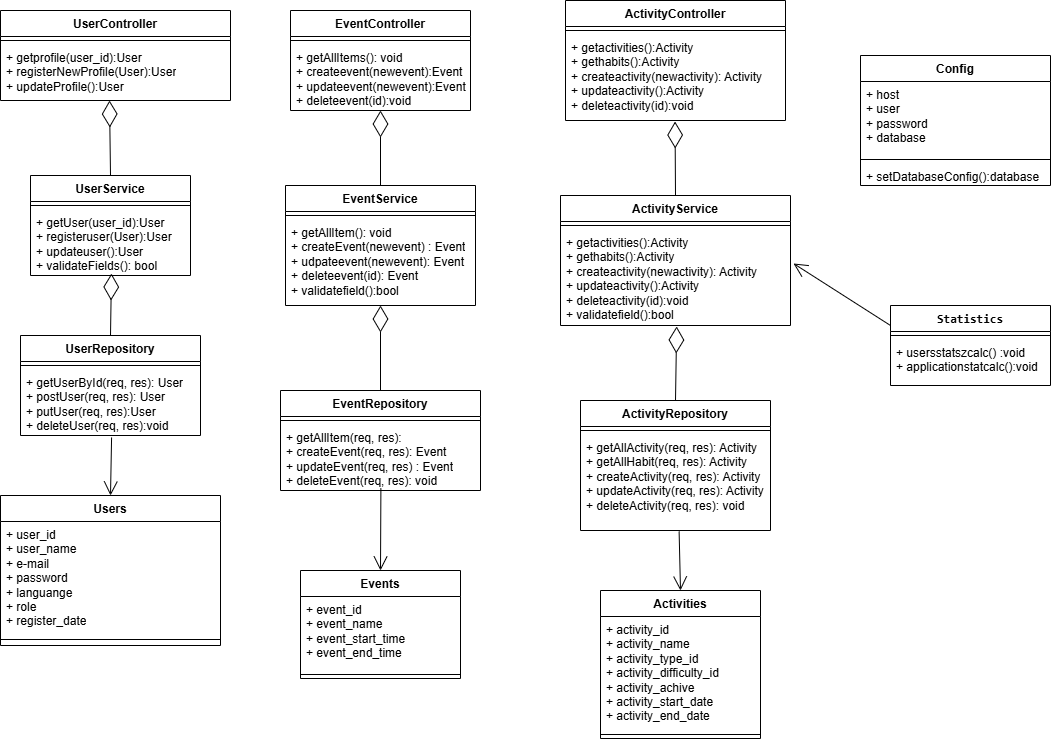

The diagram above was exported from draw.io. Its source (the exported page's mxGraphModel, read from the mxfile embedded in the PNG):
<mxGraphModel dx="1426" dy="785" grid="1" gridSize="10" guides="1" tooltips="1" connect="1" arrows="1" fold="1" page="1" pageScale="1" pageWidth="827" pageHeight="1169" math="0" shadow="0">
  <root>
    <mxCell id="0" />
    <mxCell id="1" parent="0" />
    <mxCell id="Tydfas2GeVMs920HrlDC-1" parent="1" style="swimlane;fontStyle=1;align=center;verticalAlign=top;childLayout=stackLayout;horizontal=1;startSize=26;horizontalStack=0;resizeParent=1;resizeParentMax=0;resizeLast=0;collapsible=1;marginBottom=0;whiteSpace=wrap;html=1;" value="Users" vertex="1">
      <mxGeometry height="150" width="220" x="450" y="675" as="geometry" />
    </mxCell>
    <mxCell id="Tydfas2GeVMs920HrlDC-2" parent="Tydfas2GeVMs920HrlDC-1" style="text;strokeColor=none;fillColor=none;align=left;verticalAlign=top;spacingLeft=4;spacingRight=4;overflow=hidden;rotatable=0;points=[[0,0.5],[1,0.5]];portConstraint=eastwest;whiteSpace=wrap;html=1;" value="+ user_id&lt;div&gt;+ user_name&lt;/div&gt;&lt;div&gt;+ e-mail&lt;/div&gt;&lt;div&gt;+ password&lt;/div&gt;&lt;div&gt;+ languange&lt;/div&gt;&lt;div&gt;+ role&lt;/div&gt;&lt;div&gt;+ register_date&lt;/div&gt;&lt;div&gt;&lt;br&gt;&lt;/div&gt;" vertex="1">
      <mxGeometry height="114" width="220" y="26" as="geometry" />
    </mxCell>
    <mxCell id="Tydfas2GeVMs920HrlDC-3" parent="Tydfas2GeVMs920HrlDC-1" style="line;strokeWidth=1;fillColor=none;align=left;verticalAlign=middle;spacingTop=-1;spacingLeft=3;spacingRight=3;rotatable=0;labelPosition=right;points=[];portConstraint=eastwest;strokeColor=inherit;" value="" vertex="1">
      <mxGeometry height="8" width="220" y="140" as="geometry" />
    </mxCell>
    <mxCell id="Tydfas2GeVMs920HrlDC-4" parent="Tydfas2GeVMs920HrlDC-1" style="text;strokeColor=none;fillColor=none;align=left;verticalAlign=top;spacingLeft=4;spacingRight=4;overflow=hidden;rotatable=0;points=[[0,0.5],[1,0.5]];portConstraint=eastwest;whiteSpace=wrap;html=1;" value="&lt;div&gt;&lt;br&gt;&lt;/div&gt;" vertex="1">
      <mxGeometry height="2" width="220" y="148" as="geometry" />
    </mxCell>
    <mxCell id="Tydfas2GeVMs920HrlDC-5" parent="1" style="swimlane;fontStyle=1;align=center;verticalAlign=top;childLayout=stackLayout;horizontal=1;startSize=26;horizontalStack=0;resizeParent=1;resizeParentMax=0;resizeLast=0;collapsible=1;marginBottom=0;whiteSpace=wrap;html=1;" value="Events" vertex="1">
      <mxGeometry height="108" width="160" x="750" y="750" as="geometry" />
    </mxCell>
    <mxCell id="Tydfas2GeVMs920HrlDC-6" parent="Tydfas2GeVMs920HrlDC-5" style="text;strokeColor=none;fillColor=none;align=left;verticalAlign=top;spacingLeft=4;spacingRight=4;overflow=hidden;rotatable=0;points=[[0,0.5],[1,0.5]];portConstraint=eastwest;whiteSpace=wrap;html=1;" value="+ event_id&lt;div&gt;+ event_name&lt;/div&gt;&lt;div&gt;+ event_start_time&lt;/div&gt;&lt;div&gt;+ event_end_time&lt;/div&gt;" vertex="1">
      <mxGeometry height="74" width="160" y="26" as="geometry" />
    </mxCell>
    <mxCell id="Tydfas2GeVMs920HrlDC-7" parent="Tydfas2GeVMs920HrlDC-5" style="line;strokeWidth=1;fillColor=none;align=left;verticalAlign=middle;spacingTop=-1;spacingLeft=3;spacingRight=3;rotatable=0;labelPosition=right;points=[];portConstraint=eastwest;strokeColor=inherit;" value="" vertex="1">
      <mxGeometry height="8" width="160" y="100" as="geometry" />
    </mxCell>
    <mxCell id="Tydfas2GeVMs920HrlDC-14" parent="1" style="swimlane;fontStyle=1;align=center;verticalAlign=top;childLayout=stackLayout;horizontal=1;startSize=26;horizontalStack=0;resizeParent=1;resizeParentMax=0;resizeLast=0;collapsible=1;marginBottom=0;whiteSpace=wrap;html=1;" value="Activities" vertex="1">
      <mxGeometry height="148" width="160" x="1050" y="770" as="geometry" />
    </mxCell>
    <mxCell id="Tydfas2GeVMs920HrlDC-15" parent="Tydfas2GeVMs920HrlDC-14" style="text;strokeColor=none;fillColor=none;align=left;verticalAlign=top;spacingLeft=4;spacingRight=4;overflow=hidden;rotatable=0;points=[[0,0.5],[1,0.5]];portConstraint=eastwest;whiteSpace=wrap;html=1;" value="+ activity_id&lt;div&gt;+ activity_name&lt;/div&gt;&lt;div&gt;+ activity_type_id&lt;/div&gt;&lt;div&gt;+ activity_difficulty_id&lt;/div&gt;&lt;div&gt;+ activity_achive&lt;/div&gt;&lt;div&gt;+ activity_start_date&lt;/div&gt;&lt;div&gt;+ activity_end_date&lt;/div&gt;" vertex="1">
      <mxGeometry height="114" width="160" y="26" as="geometry" />
    </mxCell>
    <mxCell id="Tydfas2GeVMs920HrlDC-16" parent="Tydfas2GeVMs920HrlDC-14" style="line;strokeWidth=1;fillColor=none;align=left;verticalAlign=middle;spacingTop=-1;spacingLeft=3;spacingRight=3;rotatable=0;labelPosition=right;points=[];portConstraint=eastwest;strokeColor=inherit;" value="" vertex="1">
      <mxGeometry height="8" width="160" y="140" as="geometry" />
    </mxCell>
    <mxCell id="Tydfas2GeVMs920HrlDC-17" parent="1" style="swimlane;fontStyle=1;align=center;verticalAlign=top;childLayout=stackLayout;horizontal=1;startSize=26;horizontalStack=0;resizeParent=1;resizeParentMax=0;resizeLast=0;collapsible=1;marginBottom=0;whiteSpace=wrap;html=1;" value="UserController" vertex="1">
      <mxGeometry height="90" width="230" x="450" y="190" as="geometry" />
    </mxCell>
    <mxCell id="Tydfas2GeVMs920HrlDC-18" parent="Tydfas2GeVMs920HrlDC-17" style="line;strokeWidth=1;fillColor=none;align=left;verticalAlign=middle;spacingTop=-1;spacingLeft=3;spacingRight=3;rotatable=0;labelPosition=right;points=[];portConstraint=eastwest;strokeColor=inherit;" value="" vertex="1">
      <mxGeometry height="8" width="230" y="26" as="geometry" />
    </mxCell>
    <mxCell id="Tydfas2GeVMs920HrlDC-19" parent="Tydfas2GeVMs920HrlDC-17" style="text;strokeColor=none;fillColor=none;align=left;verticalAlign=top;spacingLeft=4;spacingRight=4;overflow=hidden;rotatable=0;points=[[0,0.5],[1,0.5]];portConstraint=eastwest;whiteSpace=wrap;html=1;" value="+ getprofile(user_id):User&lt;div&gt;+ registerNewProfile(User):User&lt;/div&gt;&lt;div&gt;+ updateProfile():User&lt;/div&gt;" vertex="1">
      <mxGeometry height="56" width="230" y="34" as="geometry" />
    </mxCell>
    <mxCell id="Tydfas2GeVMs920HrlDC-20" parent="1" style="swimlane;fontStyle=1;align=center;verticalAlign=top;childLayout=stackLayout;horizontal=1;startSize=26;horizontalStack=0;resizeParent=1;resizeParentMax=0;resizeLast=0;collapsible=1;marginBottom=0;whiteSpace=wrap;html=1;" value="EventController" vertex="1">
      <mxGeometry height="100" width="180" x="740" y="190" as="geometry" />
    </mxCell>
    <mxCell id="Tydfas2GeVMs920HrlDC-21" parent="Tydfas2GeVMs920HrlDC-20" style="line;strokeWidth=1;fillColor=none;align=left;verticalAlign=middle;spacingTop=-1;spacingLeft=3;spacingRight=3;rotatable=0;labelPosition=right;points=[];portConstraint=eastwest;strokeColor=inherit;" value="" vertex="1">
      <mxGeometry height="8" width="180" y="26" as="geometry" />
    </mxCell>
    <mxCell id="Tydfas2GeVMs920HrlDC-22" parent="Tydfas2GeVMs920HrlDC-20" style="text;strokeColor=none;fillColor=none;align=left;verticalAlign=top;spacingLeft=4;spacingRight=4;overflow=hidden;rotatable=0;points=[[0,0.5],[1,0.5]];portConstraint=eastwest;whiteSpace=wrap;html=1;" value="+ getAllItems(): void&lt;div&gt;&lt;span style=&quot;background-color: transparent; color: light-dark(rgb(0, 0, 0), rgb(255, 255, 255));&quot;&gt;+ createevent(newevent):Event&lt;/span&gt;&lt;div&gt;+ updateevent(&lt;span style=&quot;background-color: transparent; color: light-dark(rgb(0, 0, 0), rgb(255, 255, 255));&quot;&gt;newevent&lt;/span&gt;&lt;span style=&quot;background-color: transparent; color: light-dark(rgb(0, 0, 0), rgb(255, 255, 255));&quot;&gt;):Event&lt;/span&gt;&lt;/div&gt;&lt;div&gt;+ deleteevent(id):void&lt;/div&gt;&lt;/div&gt;" vertex="1">
      <mxGeometry height="66" width="180" y="34" as="geometry" />
    </mxCell>
    <mxCell id="Tydfas2GeVMs920HrlDC-23" parent="1" style="swimlane;fontStyle=1;align=center;verticalAlign=top;childLayout=stackLayout;horizontal=1;startSize=26;horizontalStack=0;resizeParent=1;resizeParentMax=0;resizeLast=0;collapsible=1;marginBottom=0;whiteSpace=wrap;html=1;" value="ActivityController" vertex="1">
      <mxGeometry height="120" width="220" x="1015" y="180" as="geometry" />
    </mxCell>
    <mxCell id="Tydfas2GeVMs920HrlDC-24" parent="Tydfas2GeVMs920HrlDC-23" style="line;strokeWidth=1;fillColor=none;align=left;verticalAlign=middle;spacingTop=-1;spacingLeft=3;spacingRight=3;rotatable=0;labelPosition=right;points=[];portConstraint=eastwest;strokeColor=inherit;" value="" vertex="1">
      <mxGeometry height="8" width="220" y="26" as="geometry" />
    </mxCell>
    <mxCell id="Tydfas2GeVMs920HrlDC-25" parent="Tydfas2GeVMs920HrlDC-23" style="text;strokeColor=none;fillColor=none;align=left;verticalAlign=top;spacingLeft=4;spacingRight=4;overflow=hidden;rotatable=0;points=[[0,0.5],[1,0.5]];portConstraint=eastwest;whiteSpace=wrap;html=1;" value="+ getactivities():Activity&lt;div&gt;+ gethabits():Activity&lt;br&gt;&lt;div&gt;+ createactivity(newactivity): Activity&lt;/div&gt;&lt;div&gt;+ updateactivity():Activity&lt;/div&gt;&lt;div&gt;+ deleteactivity(id):void&lt;/div&gt;&lt;/div&gt;" vertex="1">
      <mxGeometry height="86" width="220" y="34" as="geometry" />
    </mxCell>
    <mxCell id="Tydfas2GeVMs920HrlDC-29" parent="1" style="swimlane;fontStyle=1;align=center;verticalAlign=top;childLayout=stackLayout;horizontal=1;startSize=26;horizontalStack=0;resizeParent=1;resizeParentMax=0;resizeLast=0;collapsible=1;marginBottom=0;whiteSpace=wrap;html=1;" value="&lt;code data-start=&quot;1041&quot; data-end=&quot;1053&quot;&gt;Statistics&lt;/code&gt;" vertex="1">
      <mxGeometry height="80" width="160" x="1340" y="485" as="geometry" />
    </mxCell>
    <mxCell id="Tydfas2GeVMs920HrlDC-30" parent="Tydfas2GeVMs920HrlDC-29" style="line;strokeWidth=1;fillColor=none;align=left;verticalAlign=middle;spacingTop=-1;spacingLeft=3;spacingRight=3;rotatable=0;labelPosition=right;points=[];portConstraint=eastwest;strokeColor=inherit;" value="" vertex="1">
      <mxGeometry height="8" width="160" y="26" as="geometry" />
    </mxCell>
    <mxCell id="Tydfas2GeVMs920HrlDC-31" parent="Tydfas2GeVMs920HrlDC-29" style="text;strokeColor=none;fillColor=none;align=left;verticalAlign=top;spacingLeft=4;spacingRight=4;overflow=hidden;rotatable=0;points=[[0,0.5],[1,0.5]];portConstraint=eastwest;whiteSpace=wrap;html=1;" value="+ usersstatszcalc() :void&lt;div&gt;+ applicationstatcalc():void&lt;/div&gt;" vertex="1">
      <mxGeometry height="46" width="160" y="34" as="geometry" />
    </mxCell>
    <mxCell id="Tydfas2GeVMs920HrlDC-32" parent="1" style="swimlane;fontStyle=1;align=center;verticalAlign=top;childLayout=stackLayout;horizontal=1;startSize=26;horizontalStack=0;resizeParent=1;resizeParentMax=0;resizeLast=0;collapsible=1;marginBottom=0;whiteSpace=wrap;html=1;" value="Config" vertex="1">
      <mxGeometry height="130" width="190" x="1310" y="235" as="geometry" />
    </mxCell>
    <mxCell id="Tydfas2GeVMs920HrlDC-33" parent="Tydfas2GeVMs920HrlDC-32" style="text;strokeColor=none;fillColor=none;align=left;verticalAlign=top;spacingLeft=4;spacingRight=4;overflow=hidden;rotatable=0;points=[[0,0.5],[1,0.5]];portConstraint=eastwest;whiteSpace=wrap;html=1;" value="+ host&lt;div&gt;+ user&lt;/div&gt;&lt;div&gt;+ password&lt;/div&gt;&lt;div&gt;+ database&lt;/div&gt;" vertex="1">
      <mxGeometry height="74" width="190" y="26" as="geometry" />
    </mxCell>
    <mxCell id="Tydfas2GeVMs920HrlDC-34" parent="Tydfas2GeVMs920HrlDC-32" style="line;strokeWidth=1;fillColor=none;align=left;verticalAlign=middle;spacingTop=-1;spacingLeft=3;spacingRight=3;rotatable=0;labelPosition=right;points=[];portConstraint=eastwest;strokeColor=inherit;" value="" vertex="1">
      <mxGeometry height="8" width="190" y="100" as="geometry" />
    </mxCell>
    <mxCell id="Tydfas2GeVMs920HrlDC-35" parent="Tydfas2GeVMs920HrlDC-32" style="text;strokeColor=none;fillColor=none;align=left;verticalAlign=top;spacingLeft=4;spacingRight=4;overflow=hidden;rotatable=0;points=[[0,0.5],[1,0.5]];portConstraint=eastwest;whiteSpace=wrap;html=1;" value="+ setDatabaseConfig():database" vertex="1">
      <mxGeometry height="22" width="190" y="108" as="geometry" />
    </mxCell>
    <mxCell id="Tydfas2GeVMs920HrlDC-36" parent="1" style="swimlane;fontStyle=1;align=center;verticalAlign=top;childLayout=stackLayout;horizontal=1;startSize=26;horizontalStack=0;resizeParent=1;resizeParentMax=0;resizeLast=0;collapsible=1;marginBottom=0;whiteSpace=wrap;html=1;" value="UserService" vertex="1">
      <mxGeometry height="100" width="160" x="480" y="355" as="geometry" />
    </mxCell>
    <mxCell id="Tydfas2GeVMs920HrlDC-37" parent="Tydfas2GeVMs920HrlDC-36" style="line;strokeWidth=1;fillColor=none;align=left;verticalAlign=middle;spacingTop=-1;spacingLeft=3;spacingRight=3;rotatable=0;labelPosition=right;points=[];portConstraint=eastwest;strokeColor=inherit;" value="" vertex="1">
      <mxGeometry height="8" width="160" y="26" as="geometry" />
    </mxCell>
    <mxCell id="Tydfas2GeVMs920HrlDC-38" parent="Tydfas2GeVMs920HrlDC-36" style="text;strokeColor=none;fillColor=none;align=left;verticalAlign=top;spacingLeft=4;spacingRight=4;overflow=hidden;rotatable=0;points=[[0,0.5],[1,0.5]];portConstraint=eastwest;whiteSpace=wrap;html=1;" value="+ getUser(user_id):User&lt;div&gt;&lt;div&gt;+ registeruser(User):User&lt;/div&gt;&lt;div&gt;+ updateuser():User&lt;/div&gt;&lt;div&gt;+ validateFields(): bool&lt;/div&gt;&lt;/div&gt;" vertex="1">
      <mxGeometry height="66" width="160" y="34" as="geometry" />
    </mxCell>
    <mxCell id="Tydfas2GeVMs920HrlDC-39" parent="1" style="swimlane;fontStyle=1;align=center;verticalAlign=top;childLayout=stackLayout;horizontal=1;startSize=26;horizontalStack=0;resizeParent=1;resizeParentMax=0;resizeLast=0;collapsible=1;marginBottom=0;whiteSpace=wrap;html=1;" value="UserRepository" vertex="1">
      <mxGeometry height="100" width="180" x="470" y="515" as="geometry" />
    </mxCell>
    <mxCell id="Tydfas2GeVMs920HrlDC-40" parent="Tydfas2GeVMs920HrlDC-39" style="line;strokeWidth=1;fillColor=none;align=left;verticalAlign=middle;spacingTop=-1;spacingLeft=3;spacingRight=3;rotatable=0;labelPosition=right;points=[];portConstraint=eastwest;strokeColor=inherit;" value="" vertex="1">
      <mxGeometry height="8" width="180" y="26" as="geometry" />
    </mxCell>
    <mxCell id="Tydfas2GeVMs920HrlDC-41" parent="Tydfas2GeVMs920HrlDC-39" style="text;strokeColor=none;fillColor=none;align=left;verticalAlign=top;spacingLeft=4;spacingRight=4;overflow=hidden;rotatable=0;points=[[0,0.5],[1,0.5]];portConstraint=eastwest;whiteSpace=wrap;html=1;" value="+ getUserById(req, res): User&lt;div&gt;+ postUser(req, res): User&lt;/div&gt;&lt;div&gt;+ putUser(req, res):User&lt;/div&gt;&lt;div&gt;+ deleteUser(req, res):void&lt;/div&gt;" vertex="1">
      <mxGeometry height="66" width="180" y="34" as="geometry" />
    </mxCell>
    <mxCell id="Tydfas2GeVMs920HrlDC-42" parent="1" style="swimlane;fontStyle=1;align=center;verticalAlign=top;childLayout=stackLayout;horizontal=1;startSize=26;horizontalStack=0;resizeParent=1;resizeParentMax=0;resizeLast=0;collapsible=1;marginBottom=0;whiteSpace=wrap;html=1;" value="EventService" vertex="1">
      <mxGeometry height="120" width="190" x="735" y="365" as="geometry" />
    </mxCell>
    <mxCell id="Tydfas2GeVMs920HrlDC-44" parent="Tydfas2GeVMs920HrlDC-42" style="line;strokeWidth=1;fillColor=none;align=left;verticalAlign=middle;spacingTop=-1;spacingLeft=3;spacingRight=3;rotatable=0;labelPosition=right;points=[];portConstraint=eastwest;strokeColor=inherit;" value="" vertex="1">
      <mxGeometry height="8" width="190" y="26" as="geometry" />
    </mxCell>
    <mxCell id="Tydfas2GeVMs920HrlDC-45" parent="Tydfas2GeVMs920HrlDC-42" style="text;strokeColor=none;fillColor=none;align=left;verticalAlign=top;spacingLeft=4;spacingRight=4;overflow=hidden;rotatable=0;points=[[0,0.5],[1,0.5]];portConstraint=eastwest;whiteSpace=wrap;html=1;" value="+ getAllItem(): void&lt;div&gt;+ createEvent(newevent) : Event&lt;/div&gt;&lt;div&gt;+ udpateevent(&lt;span style=&quot;background-color: transparent; color: light-dark(rgb(0, 0, 0), rgb(255, 255, 255));&quot;&gt;newevent&lt;/span&gt;&lt;span style=&quot;background-color: transparent; color: light-dark(rgb(0, 0, 0), rgb(255, 255, 255));&quot;&gt;): Event&lt;/span&gt;&lt;/div&gt;&lt;div&gt;+ deleteevent(id): Event&lt;/div&gt;&lt;div&gt;+ validatefield():bool&lt;/div&gt;" vertex="1">
      <mxGeometry height="86" width="190" y="34" as="geometry" />
    </mxCell>
    <mxCell id="Tydfas2GeVMs920HrlDC-46" parent="1" style="swimlane;fontStyle=1;align=center;verticalAlign=top;childLayout=stackLayout;horizontal=1;startSize=26;horizontalStack=0;resizeParent=1;resizeParentMax=0;resizeLast=0;collapsible=1;marginBottom=0;whiteSpace=wrap;html=1;" value="EventRepository" vertex="1">
      <mxGeometry height="100" width="200" x="730" y="570" as="geometry" />
    </mxCell>
    <mxCell id="Tydfas2GeVMs920HrlDC-47" parent="Tydfas2GeVMs920HrlDC-46" style="line;strokeWidth=1;fillColor=none;align=left;verticalAlign=middle;spacingTop=-1;spacingLeft=3;spacingRight=3;rotatable=0;labelPosition=right;points=[];portConstraint=eastwest;strokeColor=inherit;" value="" vertex="1">
      <mxGeometry height="8" width="200" y="26" as="geometry" />
    </mxCell>
    <mxCell id="Tydfas2GeVMs920HrlDC-48" parent="Tydfas2GeVMs920HrlDC-46" style="text;strokeColor=none;fillColor=none;align=left;verticalAlign=top;spacingLeft=4;spacingRight=4;overflow=hidden;rotatable=0;points=[[0,0.5],[1,0.5]];portConstraint=eastwest;whiteSpace=wrap;html=1;" value="+ getAllItem(req, res):&amp;nbsp;&lt;div&gt;+ createEvent(req, res): Event&lt;/div&gt;&lt;div&gt;+ updateEvent(req, res) : Event&lt;/div&gt;&lt;div&gt;+ deleteEvent(req, res): void&lt;/div&gt;" vertex="1">
      <mxGeometry height="66" width="200" y="34" as="geometry" />
    </mxCell>
    <mxCell id="Tydfas2GeVMs920HrlDC-49" parent="1" style="swimlane;fontStyle=1;align=center;verticalAlign=top;childLayout=stackLayout;horizontal=1;startSize=26;horizontalStack=0;resizeParent=1;resizeParentMax=0;resizeLast=0;collapsible=1;marginBottom=0;whiteSpace=wrap;html=1;" value="ActivityService" vertex="1">
      <mxGeometry height="130" width="230" x="1010" y="375" as="geometry" />
    </mxCell>
    <mxCell id="Tydfas2GeVMs920HrlDC-51" parent="Tydfas2GeVMs920HrlDC-49" style="line;strokeWidth=1;fillColor=none;align=left;verticalAlign=middle;spacingTop=-1;spacingLeft=3;spacingRight=3;rotatable=0;labelPosition=right;points=[];portConstraint=eastwest;strokeColor=inherit;" value="" vertex="1">
      <mxGeometry height="8" width="230" y="26" as="geometry" />
    </mxCell>
    <mxCell id="Tydfas2GeVMs920HrlDC-52" parent="Tydfas2GeVMs920HrlDC-49" style="text;strokeColor=none;fillColor=none;align=left;verticalAlign=top;spacingLeft=4;spacingRight=4;overflow=hidden;rotatable=0;points=[[0,0.5],[1,0.5]];portConstraint=eastwest;whiteSpace=wrap;html=1;" value="&lt;div&gt;+ getactivities():Activity&lt;div&gt;+ gethabits():Activity&lt;br&gt;&lt;div&gt;+ createactivity(newactivity): Activity&lt;/div&gt;&lt;div&gt;+ updateactivity():Activity&lt;/div&gt;&lt;div&gt;+ deleteactivity(id):void&lt;/div&gt;&lt;/div&gt;&lt;/div&gt;+ validatefield():bool" vertex="1">
      <mxGeometry height="96" width="230" y="34" as="geometry" />
    </mxCell>
    <mxCell id="Tydfas2GeVMs920HrlDC-53" parent="1" style="swimlane;fontStyle=1;align=center;verticalAlign=top;childLayout=stackLayout;horizontal=1;startSize=26;horizontalStack=0;resizeParent=1;resizeParentMax=0;resizeLast=0;collapsible=1;marginBottom=0;whiteSpace=wrap;html=1;" value="ActivityRepository" vertex="1">
      <mxGeometry height="130" width="190" x="1030" y="580" as="geometry" />
    </mxCell>
    <mxCell id="Tydfas2GeVMs920HrlDC-55" parent="Tydfas2GeVMs920HrlDC-53" style="line;strokeWidth=1;fillColor=none;align=left;verticalAlign=middle;spacingTop=-1;spacingLeft=3;spacingRight=3;rotatable=0;labelPosition=right;points=[];portConstraint=eastwest;strokeColor=inherit;" value="" vertex="1">
      <mxGeometry height="8" width="190" y="26" as="geometry" />
    </mxCell>
    <mxCell id="Tydfas2GeVMs920HrlDC-56" parent="Tydfas2GeVMs920HrlDC-53" style="text;strokeColor=none;fillColor=none;align=left;verticalAlign=top;spacingLeft=4;spacingRight=4;overflow=hidden;rotatable=0;points=[[0,0.5],[1,0.5]];portConstraint=eastwest;whiteSpace=wrap;html=1;" value="+ getAllActivity(req, res): Activity&lt;div&gt;+ getAllHabit(req, res): Activity&lt;/div&gt;&lt;div&gt;+ createActivity(req, res): Activity&lt;/div&gt;&lt;div&gt;+ updateActivity(req, res): Activity&lt;/div&gt;&lt;div&gt;+ deleteActivity(req, res): void&lt;/div&gt;" vertex="1">
      <mxGeometry height="96" width="190" y="34" as="geometry" />
    </mxCell>
    <mxCell id="Tydfas2GeVMs920HrlDC-66" edge="1" parent="1" source="Tydfas2GeVMs920HrlDC-39" style="endArrow=diamondThin;endFill=0;endSize=24;html=1;rounded=0;exitX=0.5;exitY=0;exitDx=0;exitDy=0;entryX=0.506;entryY=0.97;entryDx=0;entryDy=0;entryPerimeter=0;" target="Tydfas2GeVMs920HrlDC-38" value="">
      <mxGeometry relative="1" width="160" as="geometry">
        <mxPoint x="800" y="520" as="sourcePoint" />
        <mxPoint x="960" y="520" as="targetPoint" />
      </mxGeometry>
    </mxCell>
    <mxCell id="Tydfas2GeVMs920HrlDC-67" edge="1" parent="1" source="Tydfas2GeVMs920HrlDC-36" style="endArrow=diamondThin;endFill=0;endSize=24;html=1;rounded=0;exitX=0.5;exitY=0;exitDx=0;exitDy=0;entryX=0.474;entryY=1;entryDx=0;entryDy=0;entryPerimeter=0;" target="Tydfas2GeVMs920HrlDC-19" value="">
      <mxGeometry relative="1" width="160" as="geometry">
        <mxPoint x="680" y="532" as="sourcePoint" />
        <mxPoint x="681" y="470" as="targetPoint" />
      </mxGeometry>
    </mxCell>
    <mxCell id="Tydfas2GeVMs920HrlDC-69" edge="1" parent="1" source="Tydfas2GeVMs920HrlDC-42" style="endArrow=diamondThin;endFill=0;endSize=24;html=1;rounded=0;exitX=0.5;exitY=0;exitDx=0;exitDy=0;entryX=0.5;entryY=1;entryDx=0;entryDy=0;entryPerimeter=0;" target="Tydfas2GeVMs920HrlDC-22" value="">
      <mxGeometry relative="1" width="160" as="geometry">
        <mxPoint x="711" y="395" as="sourcePoint" />
        <mxPoint x="710" y="320" as="targetPoint" />
      </mxGeometry>
    </mxCell>
    <mxCell id="Tydfas2GeVMs920HrlDC-70" edge="1" parent="1" source="Tydfas2GeVMs920HrlDC-46" style="endArrow=diamondThin;endFill=0;endSize=24;html=1;rounded=0;exitX=0.5;exitY=0;exitDx=0;exitDy=0;entryX=0.5;entryY=1;entryDx=0;entryDy=0;" target="Tydfas2GeVMs920HrlDC-42" value="">
      <mxGeometry relative="1" width="160" as="geometry">
        <mxPoint x="851" y="575" as="sourcePoint" />
        <mxPoint x="830" y="490" as="targetPoint" />
      </mxGeometry>
    </mxCell>
    <mxCell id="Tydfas2GeVMs920HrlDC-71" edge="1" parent="1" source="Tydfas2GeVMs920HrlDC-41" style="endArrow=open;endFill=1;endSize=12;html=1;rounded=0;exitX=0.506;exitY=1.03;exitDx=0;exitDy=0;exitPerimeter=0;entryX=0.5;entryY=0;entryDx=0;entryDy=0;" target="Tydfas2GeVMs920HrlDC-1" value="">
      <mxGeometry relative="1" width="160" as="geometry">
        <mxPoint x="800" y="620" as="sourcePoint" />
        <mxPoint x="960" y="620" as="targetPoint" />
      </mxGeometry>
    </mxCell>
    <mxCell id="Tydfas2GeVMs920HrlDC-72" edge="1" parent="1" source="Tydfas2GeVMs920HrlDC-48" style="endArrow=open;endFill=1;endSize=12;html=1;rounded=0;entryX=0.5;entryY=0;entryDx=0;entryDy=0;exitX=0.502;exitY=0.965;exitDx=0;exitDy=0;exitPerimeter=0;" target="Tydfas2GeVMs920HrlDC-5" value="">
      <mxGeometry relative="1" width="160" as="geometry">
        <mxPoint x="710" y="670" as="sourcePoint" />
        <mxPoint x="870" y="670" as="targetPoint" />
      </mxGeometry>
    </mxCell>
    <mxCell id="Tydfas2GeVMs920HrlDC-73" edge="1" parent="1" source="Tydfas2GeVMs920HrlDC-49" style="endArrow=diamondThin;endFill=0;endSize=24;html=1;rounded=0;exitX=0.5;exitY=0;exitDx=0;exitDy=0;entryX=0.498;entryY=1.012;entryDx=0;entryDy=0;entryPerimeter=0;" target="Tydfas2GeVMs920HrlDC-25" value="">
      <mxGeometry relative="1" width="160" as="geometry">
        <mxPoint x="1010" y="415" as="sourcePoint" />
        <mxPoint x="1010" y="340" as="targetPoint" />
      </mxGeometry>
    </mxCell>
    <mxCell id="Tydfas2GeVMs920HrlDC-74" edge="1" parent="1" source="Tydfas2GeVMs920HrlDC-53" style="endArrow=diamondThin;endFill=0;endSize=24;html=1;rounded=0;exitX=0.5;exitY=0;exitDx=0;exitDy=0;entryX=0.505;entryY=1.01;entryDx=0;entryDy=0;entryPerimeter=0;" target="Tydfas2GeVMs920HrlDC-52" value="">
      <mxGeometry relative="1" width="160" as="geometry">
        <mxPoint x="1140" y="605" as="sourcePoint" />
        <mxPoint x="1140" y="530" as="targetPoint" />
      </mxGeometry>
    </mxCell>
    <mxCell id="Tydfas2GeVMs920HrlDC-75" edge="1" parent="1" source="Tydfas2GeVMs920HrlDC-56" style="endArrow=open;endFill=1;endSize=12;html=1;rounded=0;entryX=0.5;entryY=0;entryDx=0;entryDy=0;exitX=0.519;exitY=1.01;exitDx=0;exitDy=0;exitPerimeter=0;" target="Tydfas2GeVMs920HrlDC-14" value="">
      <mxGeometry relative="1" width="160" as="geometry">
        <mxPoint x="940" y="720" as="sourcePoint" />
        <mxPoint x="940" y="802" as="targetPoint" />
      </mxGeometry>
    </mxCell>
    <mxCell id="Tydfas2GeVMs920HrlDC-76" edge="1" parent="1" source="Tydfas2GeVMs920HrlDC-29" style="endArrow=open;endFill=1;endSize=12;html=1;rounded=0;entryX=1.013;entryY=0.354;entryDx=0;entryDy=0;entryPerimeter=0;exitX=0;exitY=0.25;exitDx=0;exitDy=0;" target="Tydfas2GeVMs920HrlDC-52" value="">
      <mxGeometry relative="1" width="160" as="geometry">
        <mxPoint x="710" y="570" as="sourcePoint" />
        <mxPoint x="870" y="570" as="targetPoint" />
      </mxGeometry>
    </mxCell>
  </root>
</mxGraphModel>